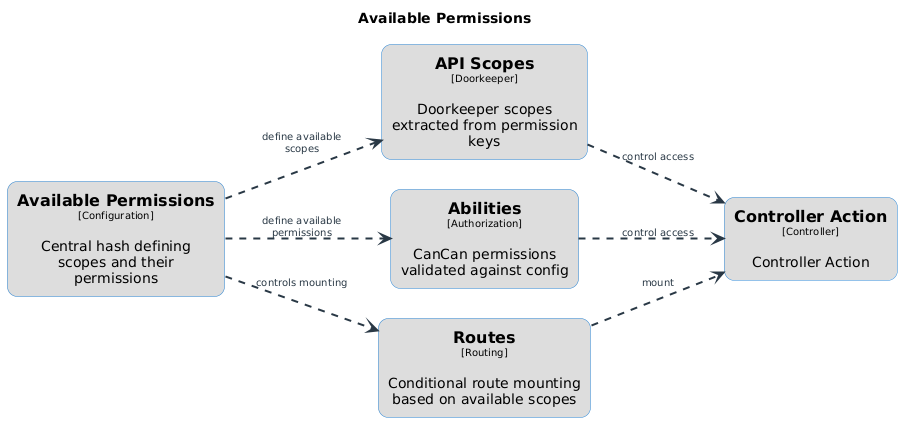

The diagram above was rendered by PlantUML. Its source (embedded in the PNG):
@startuml
set separator none
title Available Permissions

left to right direction
skinparam ranksep 60
skinparam nodesep 30

skinparam {
  arrowFontSize 10
  defaultTextAlignment center
  wrapWidth 200
  maxMessageSize 100
  defaultFontName "default"
}

hide stereotype

skinparam rectangle<<2>> {
  BackgroundColor #dddddd
  FontColor #000000
  BorderColor #2c88d9
  roundCorner 20
  shadowing false
}
skinparam rectangle<<3>> {
  BackgroundColor #dddddd
  FontColor #000000
  BorderColor #2c88d9
  roundCorner 20
  shadowing false
}
skinparam rectangle<<1>> {
  BackgroundColor #dddddd
  FontColor #000000
  BorderColor #2c88d9
  roundCorner 20
  shadowing false
}
skinparam rectangle<<5>> {
  BackgroundColor #dddddd
  FontColor #000000
  BorderColor #2c88d9
  roundCorner 20
  shadowing false
}
skinparam rectangle<<4>> {
  BackgroundColor #dddddd
  FontColor #000000
  BorderColor #2c88d9
  roundCorner 20
  shadowing false
}

rectangle "==Available Permissions\n<size:10>[Configuration]</size>\n\nCentral hash defining scopes and their permissions" <<1>> as 1
rectangle "==API Scopes\n<size:10>[Doorkeeper]</size>\n\nDoorkeeper scopes extracted from permission keys" <<2>> as 2
rectangle "==Abilities\n<size:10>[Authorization]</size>\n\nCanCan permissions validated against config" <<3>> as 3
rectangle "==Routes\n<size:10>[Routing]</size>\n\nConditional route mounting based on available scopes" <<4>> as 4
rectangle "==Controller Action\n<size:10>[Controller]</size>\n\nController Action" <<5>> as 5

3 .[#293845,thickness=2].> 5 : "<color:#293845>control access"
4 .[#293845,thickness=2].> 5 : "<color:#293845>mount"
1 .[#293845,thickness=2].> 2 : "<color:#293845>define available scopes"
1 .[#293845,thickness=2].> 3 : "<color:#293845>define available permissions"
1 .[#293845,thickness=2].> 4 : "<color:#293845>controls mounting"
2 .[#293845,thickness=2].> 5 : "<color:#293845>control access"
@enduml